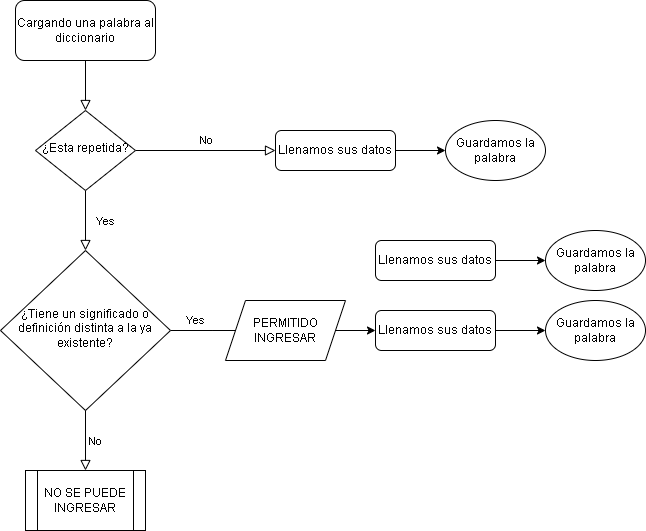

The diagram above was exported from draw.io. Its source (the exported page's mxGraphModel, read from the mxfile embedded in the PNG):
<mxGraphModel dx="1035" dy="576" grid="1" gridSize="10" guides="1" tooltips="1" connect="1" arrows="1" fold="1" page="1" pageScale="1" pageWidth="827" pageHeight="1169" math="0" shadow="0">
  <root>
    <mxCell id="WIyWlLk6GJQsqaUBKTNV-0" />
    <mxCell id="WIyWlLk6GJQsqaUBKTNV-1" parent="WIyWlLk6GJQsqaUBKTNV-0" />
    <mxCell id="WIyWlLk6GJQsqaUBKTNV-2" value="" style="rounded=0;html=1;jettySize=auto;orthogonalLoop=1;fontSize=11;endArrow=block;endFill=0;endSize=8;strokeWidth=1;shadow=0;labelBackgroundColor=none;edgeStyle=orthogonalEdgeStyle;" parent="WIyWlLk6GJQsqaUBKTNV-1" source="WIyWlLk6GJQsqaUBKTNV-3" target="WIyWlLk6GJQsqaUBKTNV-6" edge="1">
      <mxGeometry relative="1" as="geometry" />
    </mxCell>
    <mxCell id="WIyWlLk6GJQsqaUBKTNV-3" value="Cargando una palabra al diccionario" style="rounded=1;whiteSpace=wrap;html=1;fontSize=12;glass=0;strokeWidth=1;shadow=0;" parent="WIyWlLk6GJQsqaUBKTNV-1" vertex="1">
      <mxGeometry x="190" y="40" width="140" height="60" as="geometry" />
    </mxCell>
    <mxCell id="WIyWlLk6GJQsqaUBKTNV-4" value="Yes" style="rounded=0;html=1;jettySize=auto;orthogonalLoop=1;fontSize=11;endArrow=block;endFill=0;endSize=8;strokeWidth=1;shadow=0;labelBackgroundColor=none;edgeStyle=orthogonalEdgeStyle;" parent="WIyWlLk6GJQsqaUBKTNV-1" source="WIyWlLk6GJQsqaUBKTNV-6" target="WIyWlLk6GJQsqaUBKTNV-10" edge="1">
      <mxGeometry y="20" relative="1" as="geometry">
        <mxPoint as="offset" />
      </mxGeometry>
    </mxCell>
    <mxCell id="WIyWlLk6GJQsqaUBKTNV-5" value="No" style="edgeStyle=orthogonalEdgeStyle;rounded=0;html=1;jettySize=auto;orthogonalLoop=1;fontSize=11;endArrow=block;endFill=0;endSize=8;strokeWidth=1;shadow=0;labelBackgroundColor=none;" parent="WIyWlLk6GJQsqaUBKTNV-1" source="WIyWlLk6GJQsqaUBKTNV-6" target="WIyWlLk6GJQsqaUBKTNV-7" edge="1">
      <mxGeometry y="10" relative="1" as="geometry">
        <mxPoint as="offset" />
      </mxGeometry>
    </mxCell>
    <mxCell id="WIyWlLk6GJQsqaUBKTNV-6" value="¿Esta repetida?" style="rhombus;whiteSpace=wrap;html=1;shadow=0;fontFamily=Helvetica;fontSize=12;align=center;strokeWidth=1;spacing=6;spacingTop=-4;" parent="WIyWlLk6GJQsqaUBKTNV-1" vertex="1">
      <mxGeometry x="210" y="150" width="100" height="80" as="geometry" />
    </mxCell>
    <mxCell id="XqcV5ohpS6shhfhABVcC-17" style="edgeStyle=orthogonalEdgeStyle;rounded=0;orthogonalLoop=1;jettySize=auto;html=1;entryX=0;entryY=0.5;entryDx=0;entryDy=0;" edge="1" parent="WIyWlLk6GJQsqaUBKTNV-1" source="WIyWlLk6GJQsqaUBKTNV-7" target="XqcV5ohpS6shhfhABVcC-16">
      <mxGeometry relative="1" as="geometry" />
    </mxCell>
    <mxCell id="WIyWlLk6GJQsqaUBKTNV-7" value="Llenamos sus datos" style="rounded=1;whiteSpace=wrap;html=1;fontSize=12;glass=0;strokeWidth=1;shadow=0;" parent="WIyWlLk6GJQsqaUBKTNV-1" vertex="1">
      <mxGeometry x="450" y="170" width="120" height="40" as="geometry" />
    </mxCell>
    <mxCell id="WIyWlLk6GJQsqaUBKTNV-9" value="Yes" style="edgeStyle=orthogonalEdgeStyle;rounded=0;html=1;jettySize=auto;orthogonalLoop=1;fontSize=11;endArrow=block;endFill=0;endSize=8;strokeWidth=1;shadow=0;labelBackgroundColor=none;" parent="WIyWlLk6GJQsqaUBKTNV-1" source="WIyWlLk6GJQsqaUBKTNV-10" edge="1">
      <mxGeometry x="-0.4152" y="10" relative="1" as="geometry">
        <mxPoint as="offset" />
        <mxPoint x="430" y="370" as="targetPoint" />
      </mxGeometry>
    </mxCell>
    <mxCell id="WIyWlLk6GJQsqaUBKTNV-10" value="¿Tiene un significado o definición distinta a la ya existente?" style="rhombus;whiteSpace=wrap;html=1;shadow=0;fontFamily=Helvetica;fontSize=12;align=center;strokeWidth=1;spacing=6;spacingTop=-4;" parent="WIyWlLk6GJQsqaUBKTNV-1" vertex="1">
      <mxGeometry x="175" y="290" width="170" height="160" as="geometry" />
    </mxCell>
    <mxCell id="XqcV5ohpS6shhfhABVcC-16" value="Guardamos la palabra" style="ellipse;whiteSpace=wrap;html=1;" vertex="1" parent="WIyWlLk6GJQsqaUBKTNV-1">
      <mxGeometry x="620" y="160" width="100" height="60" as="geometry" />
    </mxCell>
    <mxCell id="XqcV5ohpS6shhfhABVcC-18" value="NO SE PUEDE INGRESAR" style="shape=process;whiteSpace=wrap;html=1;backgroundOutline=1;" vertex="1" parent="WIyWlLk6GJQsqaUBKTNV-1">
      <mxGeometry x="200" y="510" width="120" height="60" as="geometry" />
    </mxCell>
    <mxCell id="XqcV5ohpS6shhfhABVcC-27" style="edgeStyle=orthogonalEdgeStyle;rounded=0;orthogonalLoop=1;jettySize=auto;html=1;" edge="1" parent="WIyWlLk6GJQsqaUBKTNV-1" source="XqcV5ohpS6shhfhABVcC-20" target="XqcV5ohpS6shhfhABVcC-25">
      <mxGeometry relative="1" as="geometry" />
    </mxCell>
    <mxCell id="XqcV5ohpS6shhfhABVcC-20" value="PERMITIDO INGRESAR" style="shape=parallelogram;perimeter=parallelogramPerimeter;whiteSpace=wrap;html=1;fixedSize=1;" vertex="1" parent="WIyWlLk6GJQsqaUBKTNV-1">
      <mxGeometry x="400" y="340" width="120" height="60" as="geometry" />
    </mxCell>
    <mxCell id="XqcV5ohpS6shhfhABVcC-21" style="edgeStyle=orthogonalEdgeStyle;rounded=0;orthogonalLoop=1;jettySize=auto;html=1;entryX=0;entryY=0.5;entryDx=0;entryDy=0;" edge="1" source="XqcV5ohpS6shhfhABVcC-22" target="XqcV5ohpS6shhfhABVcC-23" parent="WIyWlLk6GJQsqaUBKTNV-1">
      <mxGeometry relative="1" as="geometry" />
    </mxCell>
    <mxCell id="XqcV5ohpS6shhfhABVcC-22" value="Llenamos sus datos" style="rounded=1;whiteSpace=wrap;html=1;fontSize=12;glass=0;strokeWidth=1;shadow=0;" vertex="1" parent="WIyWlLk6GJQsqaUBKTNV-1">
      <mxGeometry x="550" y="280" width="120" height="40" as="geometry" />
    </mxCell>
    <mxCell id="XqcV5ohpS6shhfhABVcC-23" value="Guardamos la palabra" style="ellipse;whiteSpace=wrap;html=1;" vertex="1" parent="WIyWlLk6GJQsqaUBKTNV-1">
      <mxGeometry x="720" y="270" width="100" height="60" as="geometry" />
    </mxCell>
    <mxCell id="XqcV5ohpS6shhfhABVcC-24" style="edgeStyle=orthogonalEdgeStyle;rounded=0;orthogonalLoop=1;jettySize=auto;html=1;entryX=0;entryY=0.5;entryDx=0;entryDy=0;" edge="1" source="XqcV5ohpS6shhfhABVcC-25" target="XqcV5ohpS6shhfhABVcC-26" parent="WIyWlLk6GJQsqaUBKTNV-1">
      <mxGeometry relative="1" as="geometry" />
    </mxCell>
    <mxCell id="XqcV5ohpS6shhfhABVcC-25" value="Llenamos sus datos" style="rounded=1;whiteSpace=wrap;html=1;fontSize=12;glass=0;strokeWidth=1;shadow=0;" vertex="1" parent="WIyWlLk6GJQsqaUBKTNV-1">
      <mxGeometry x="550" y="350" width="120" height="40" as="geometry" />
    </mxCell>
    <mxCell id="XqcV5ohpS6shhfhABVcC-26" value="Guardamos la palabra" style="ellipse;whiteSpace=wrap;html=1;" vertex="1" parent="WIyWlLk6GJQsqaUBKTNV-1">
      <mxGeometry x="720" y="340" width="100" height="60" as="geometry" />
    </mxCell>
    <mxCell id="XqcV5ohpS6shhfhABVcC-30" value="No" style="edgeStyle=orthogonalEdgeStyle;rounded=0;html=1;jettySize=auto;orthogonalLoop=1;fontSize=11;endArrow=block;endFill=0;endSize=8;strokeWidth=1;shadow=0;labelBackgroundColor=none;exitX=0.5;exitY=1;exitDx=0;exitDy=0;entryX=0.5;entryY=0;entryDx=0;entryDy=0;" edge="1" parent="WIyWlLk6GJQsqaUBKTNV-1" source="WIyWlLk6GJQsqaUBKTNV-10" target="XqcV5ohpS6shhfhABVcC-18">
      <mxGeometry y="10" relative="1" as="geometry">
        <mxPoint as="offset" />
        <mxPoint x="320" y="480" as="sourcePoint" />
        <mxPoint x="460" y="480" as="targetPoint" />
      </mxGeometry>
    </mxCell>
  </root>
</mxGraphModel>